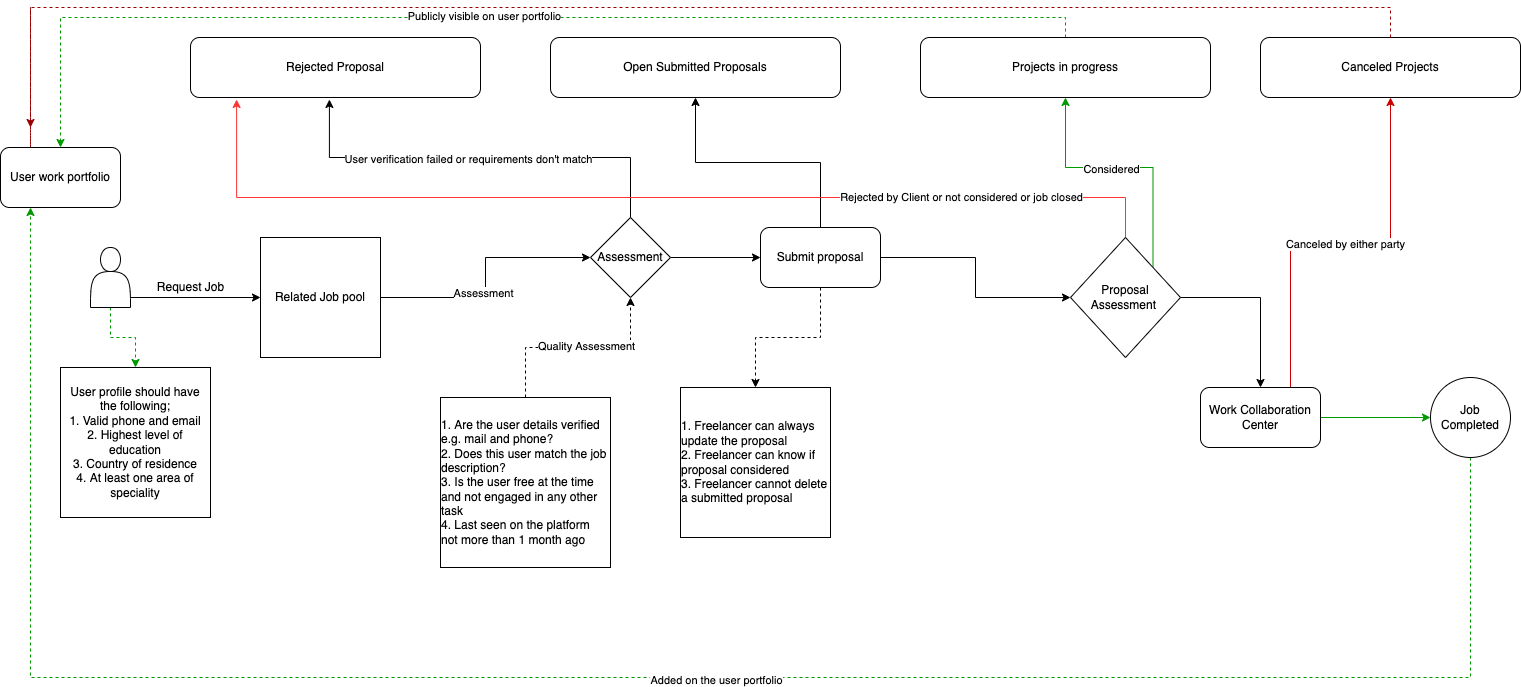

The diagram above was exported from draw.io. Its source (the exported page's mxGraphModel, read from the mxfile embedded in the PNG):
<mxGraphModel dx="906" dy="603" grid="1" gridSize="10" guides="1" tooltips="1" connect="1" arrows="1" fold="1" page="1" pageScale="1" pageWidth="1600" pageHeight="900" math="0" shadow="0">
  <root>
    <mxCell id="0" />
    <mxCell id="1" parent="0" />
    <mxCell id="iyRIoRm5utzHBH0q0P4g-7" style="edgeStyle=orthogonalEdgeStyle;rounded=0;orthogonalLoop=1;jettySize=auto;html=1;exitX=1;exitY=0.5;exitDx=0;exitDy=0;" edge="1" parent="1" target="iyRIoRm5utzHBH0q0P4g-2">
      <mxGeometry relative="1" as="geometry">
        <mxPoint x="190" y="300" as="sourcePoint" />
      </mxGeometry>
    </mxCell>
    <mxCell id="iyRIoRm5utzHBH0q0P4g-6" value="" style="edgeStyle=orthogonalEdgeStyle;rounded=0;orthogonalLoop=1;jettySize=auto;html=1;" edge="1" parent="1" source="iyRIoRm5utzHBH0q0P4g-2" target="iyRIoRm5utzHBH0q0P4g-5">
      <mxGeometry relative="1" as="geometry" />
    </mxCell>
    <mxCell id="iyRIoRm5utzHBH0q0P4g-9" value="Assessment" style="edgeLabel;html=1;align=center;verticalAlign=middle;resizable=0;points=[];" vertex="1" connectable="0" parent="iyRIoRm5utzHBH0q0P4g-6">
      <mxGeometry x="-0.12" y="3" relative="1" as="geometry">
        <mxPoint as="offset" />
      </mxGeometry>
    </mxCell>
    <mxCell id="iyRIoRm5utzHBH0q0P4g-2" value="Related Job pool" style="whiteSpace=wrap;html=1;aspect=fixed;" vertex="1" parent="1">
      <mxGeometry x="320" y="240" width="120" height="120" as="geometry" />
    </mxCell>
    <mxCell id="iyRIoRm5utzHBH0q0P4g-17" style="edgeStyle=orthogonalEdgeStyle;rounded=0;orthogonalLoop=1;jettySize=auto;html=1;exitX=0.5;exitY=0;exitDx=0;exitDy=0;entryX=0.479;entryY=1.033;entryDx=0;entryDy=0;entryPerimeter=0;" edge="1" parent="1" source="iyRIoRm5utzHBH0q0P4g-5" target="iyRIoRm5utzHBH0q0P4g-13">
      <mxGeometry relative="1" as="geometry" />
    </mxCell>
    <mxCell id="iyRIoRm5utzHBH0q0P4g-18" value="User verification failed or requirements don't match" style="edgeLabel;html=1;align=center;verticalAlign=middle;resizable=0;points=[];" vertex="1" connectable="0" parent="iyRIoRm5utzHBH0q0P4g-17">
      <mxGeometry x="0.0641" y="1" relative="1" as="geometry">
        <mxPoint as="offset" />
      </mxGeometry>
    </mxCell>
    <mxCell id="iyRIoRm5utzHBH0q0P4g-20" style="edgeStyle=orthogonalEdgeStyle;rounded=0;orthogonalLoop=1;jettySize=auto;html=1;exitX=1;exitY=0.5;exitDx=0;exitDy=0;entryX=0;entryY=0.5;entryDx=0;entryDy=0;" edge="1" parent="1" source="iyRIoRm5utzHBH0q0P4g-5" target="iyRIoRm5utzHBH0q0P4g-19">
      <mxGeometry relative="1" as="geometry" />
    </mxCell>
    <mxCell id="iyRIoRm5utzHBH0q0P4g-5" value="Assessment" style="rhombus;whiteSpace=wrap;html=1;" vertex="1" parent="1">
      <mxGeometry x="650" y="220" width="80" height="80" as="geometry" />
    </mxCell>
    <mxCell id="iyRIoRm5utzHBH0q0P4g-8" value="Request Job" style="text;html=1;align=center;verticalAlign=middle;resizable=0;points=[];autosize=1;strokeColor=none;fillColor=none;" vertex="1" parent="1">
      <mxGeometry x="210" y="280" width="80" height="20" as="geometry" />
    </mxCell>
    <mxCell id="iyRIoRm5utzHBH0q0P4g-11" style="rounded=0;orthogonalLoop=1;jettySize=auto;html=1;exitX=0.5;exitY=0;exitDx=0;exitDy=0;entryX=0.5;entryY=1;entryDx=0;entryDy=0;dashed=1;edgeStyle=orthogonalEdgeStyle;" edge="1" parent="1" source="iyRIoRm5utzHBH0q0P4g-10" target="iyRIoRm5utzHBH0q0P4g-5">
      <mxGeometry relative="1" as="geometry" />
    </mxCell>
    <mxCell id="iyRIoRm5utzHBH0q0P4g-12" value="Quality Assessment" style="edgeLabel;html=1;align=center;verticalAlign=middle;resizable=0;points=[];" vertex="1" connectable="0" parent="iyRIoRm5utzHBH0q0P4g-11">
      <mxGeometry x="0.0703" y="2" relative="1" as="geometry">
        <mxPoint as="offset" />
      </mxGeometry>
    </mxCell>
    <mxCell id="iyRIoRm5utzHBH0q0P4g-10" value="&lt;div style=&quot;text-align: left;&quot;&gt;&lt;span style=&quot;background-color: initial;&quot;&gt;1. Are the user details verified e.g. mail and phone?&lt;/span&gt;&lt;/div&gt;&lt;div style=&quot;text-align: left;&quot;&gt;&lt;span style=&quot;background-color: initial;&quot;&gt;2. Does this user match the job description?&lt;/span&gt;&lt;/div&gt;&lt;div style=&quot;text-align: left;&quot;&gt;&lt;span style=&quot;background-color: initial;&quot;&gt;3. Is the user free at the time and not engaged in any other task&lt;/span&gt;&lt;/div&gt;&lt;div style=&quot;text-align: left;&quot;&gt;&lt;span style=&quot;background-color: initial;&quot;&gt;4. Last seen on the platform not more than 1 month ago&lt;/span&gt;&lt;/div&gt;" style="whiteSpace=wrap;html=1;aspect=fixed;" vertex="1" parent="1">
      <mxGeometry x="500" y="400" width="170" height="170" as="geometry" />
    </mxCell>
    <mxCell id="iyRIoRm5utzHBH0q0P4g-13" value="Rejected Proposal" style="rounded=1;whiteSpace=wrap;html=1;" vertex="1" parent="1">
      <mxGeometry x="250" y="40" width="290" height="60" as="geometry" />
    </mxCell>
    <mxCell id="iyRIoRm5utzHBH0q0P4g-14" value="Open Submitted Proposals" style="rounded=1;whiteSpace=wrap;html=1;" vertex="1" parent="1">
      <mxGeometry x="610" y="40" width="290" height="60" as="geometry" />
    </mxCell>
    <mxCell id="iyRIoRm5utzHBH0q0P4g-43" style="edgeStyle=orthogonalEdgeStyle;rounded=0;orthogonalLoop=1;jettySize=auto;html=1;exitX=0.5;exitY=0;exitDx=0;exitDy=0;entryX=0.5;entryY=0;entryDx=0;entryDy=0;dashed=1;strokeColor=#009900;" edge="1" parent="1" source="iyRIoRm5utzHBH0q0P4g-15" target="iyRIoRm5utzHBH0q0P4g-40">
      <mxGeometry relative="1" as="geometry" />
    </mxCell>
    <mxCell id="iyRIoRm5utzHBH0q0P4g-44" value="Publicly visible on user portfolio" style="edgeLabel;html=1;align=center;verticalAlign=middle;resizable=0;points=[];" vertex="1" connectable="0" parent="iyRIoRm5utzHBH0q0P4g-43">
      <mxGeometry x="0.0428" y="-2" relative="1" as="geometry">
        <mxPoint as="offset" />
      </mxGeometry>
    </mxCell>
    <mxCell id="iyRIoRm5utzHBH0q0P4g-15" value="Projects in progress" style="rounded=1;whiteSpace=wrap;html=1;" vertex="1" parent="1">
      <mxGeometry x="980" y="40" width="290" height="60" as="geometry" />
    </mxCell>
    <mxCell id="iyRIoRm5utzHBH0q0P4g-45" style="edgeStyle=orthogonalEdgeStyle;rounded=0;orthogonalLoop=1;jettySize=auto;html=1;exitX=0.5;exitY=0;exitDx=0;exitDy=0;dashed=1;strokeColor=#990000;startArrow=none;" edge="1" parent="1" source="iyRIoRm5utzHBH0q0P4g-40">
      <mxGeometry relative="1" as="geometry">
        <mxPoint x="90" y="130" as="targetPoint" />
        <Array as="points">
          <mxPoint x="90" y="10" />
          <mxPoint x="90" y="140" />
        </Array>
      </mxGeometry>
    </mxCell>
    <mxCell id="iyRIoRm5utzHBH0q0P4g-16" value="Canceled Projects" style="rounded=1;whiteSpace=wrap;html=1;" vertex="1" parent="1">
      <mxGeometry x="1320" y="40" width="260" height="60" as="geometry" />
    </mxCell>
    <mxCell id="iyRIoRm5utzHBH0q0P4g-21" style="edgeStyle=orthogonalEdgeStyle;rounded=0;orthogonalLoop=1;jettySize=auto;html=1;exitX=0.5;exitY=0;exitDx=0;exitDy=0;entryX=0.5;entryY=1;entryDx=0;entryDy=0;" edge="1" parent="1" source="iyRIoRm5utzHBH0q0P4g-19" target="iyRIoRm5utzHBH0q0P4g-14">
      <mxGeometry relative="1" as="geometry" />
    </mxCell>
    <mxCell id="iyRIoRm5utzHBH0q0P4g-23" style="edgeStyle=orthogonalEdgeStyle;rounded=0;orthogonalLoop=1;jettySize=auto;html=1;exitX=0.5;exitY=1;exitDx=0;exitDy=0;entryX=0.5;entryY=0;entryDx=0;entryDy=0;dashed=1;" edge="1" parent="1" source="iyRIoRm5utzHBH0q0P4g-19" target="iyRIoRm5utzHBH0q0P4g-22">
      <mxGeometry relative="1" as="geometry" />
    </mxCell>
    <mxCell id="iyRIoRm5utzHBH0q0P4g-25" style="edgeStyle=orthogonalEdgeStyle;rounded=0;orthogonalLoop=1;jettySize=auto;html=1;exitX=1;exitY=0.5;exitDx=0;exitDy=0;entryX=0;entryY=0.5;entryDx=0;entryDy=0;" edge="1" parent="1" source="iyRIoRm5utzHBH0q0P4g-19" target="iyRIoRm5utzHBH0q0P4g-24">
      <mxGeometry relative="1" as="geometry" />
    </mxCell>
    <mxCell id="iyRIoRm5utzHBH0q0P4g-19" value="Submit proposal" style="rounded=1;whiteSpace=wrap;html=1;" vertex="1" parent="1">
      <mxGeometry x="820" y="230" width="120" height="60" as="geometry" />
    </mxCell>
    <mxCell id="iyRIoRm5utzHBH0q0P4g-22" value="&lt;div style=&quot;text-align: left;&quot;&gt;&lt;span style=&quot;background-color: initial;&quot;&gt;1. Freelancer can always update the proposal&lt;/span&gt;&lt;/div&gt;&lt;div style=&quot;text-align: left;&quot;&gt;&lt;span style=&quot;background-color: initial;&quot;&gt;2. Freelancer can know if proposal considered&lt;/span&gt;&lt;/div&gt;&lt;div style=&quot;text-align: left;&quot;&gt;&lt;span style=&quot;background-color: initial;&quot;&gt;3. Freelancer cannot delete a submitted proposal&lt;/span&gt;&lt;/div&gt;" style="whiteSpace=wrap;html=1;aspect=fixed;" vertex="1" parent="1">
      <mxGeometry x="740" y="390" width="150" height="150" as="geometry" />
    </mxCell>
    <mxCell id="iyRIoRm5utzHBH0q0P4g-26" style="edgeStyle=orthogonalEdgeStyle;rounded=0;orthogonalLoop=1;jettySize=auto;html=1;exitX=0.5;exitY=0;exitDx=0;exitDy=0;entryX=0.159;entryY=1.033;entryDx=0;entryDy=0;entryPerimeter=0;strokeColor=#FF3333;" edge="1" parent="1" source="iyRIoRm5utzHBH0q0P4g-24" target="iyRIoRm5utzHBH0q0P4g-13">
      <mxGeometry relative="1" as="geometry">
        <Array as="points">
          <mxPoint x="1185" y="200" />
          <mxPoint x="296" y="200" />
        </Array>
      </mxGeometry>
    </mxCell>
    <mxCell id="iyRIoRm5utzHBH0q0P4g-27" value="Rejected by Client or not considered or job closed" style="edgeLabel;html=1;align=center;verticalAlign=middle;resizable=0;points=[];" vertex="1" connectable="0" parent="iyRIoRm5utzHBH0q0P4g-26">
      <mxGeometry x="-0.1937" y="-1" relative="1" as="geometry">
        <mxPoint x="209" as="offset" />
      </mxGeometry>
    </mxCell>
    <mxCell id="iyRIoRm5utzHBH0q0P4g-28" style="edgeStyle=orthogonalEdgeStyle;rounded=0;orthogonalLoop=1;jettySize=auto;html=1;exitX=1;exitY=0;exitDx=0;exitDy=0;entryX=0.5;entryY=1;entryDx=0;entryDy=0;strokeColor=#009900;" edge="1" parent="1" source="iyRIoRm5utzHBH0q0P4g-24" target="iyRIoRm5utzHBH0q0P4g-15">
      <mxGeometry relative="1" as="geometry" />
    </mxCell>
    <mxCell id="iyRIoRm5utzHBH0q0P4g-29" value="Considered" style="edgeLabel;html=1;align=center;verticalAlign=middle;resizable=0;points=[];" vertex="1" connectable="0" parent="iyRIoRm5utzHBH0q0P4g-28">
      <mxGeometry x="-0.0563" y="1" relative="1" as="geometry">
        <mxPoint x="-20" as="offset" />
      </mxGeometry>
    </mxCell>
    <mxCell id="iyRIoRm5utzHBH0q0P4g-31" style="edgeStyle=orthogonalEdgeStyle;rounded=0;orthogonalLoop=1;jettySize=auto;html=1;exitX=1;exitY=0.5;exitDx=0;exitDy=0;entryX=0.5;entryY=0;entryDx=0;entryDy=0;strokeColor=#000000;" edge="1" parent="1" source="iyRIoRm5utzHBH0q0P4g-24" target="iyRIoRm5utzHBH0q0P4g-30">
      <mxGeometry relative="1" as="geometry" />
    </mxCell>
    <mxCell id="iyRIoRm5utzHBH0q0P4g-24" value="Proposal&lt;br&gt;Assessment&amp;nbsp;" style="rhombus;whiteSpace=wrap;html=1;" vertex="1" parent="1">
      <mxGeometry x="1130" y="240" width="110" height="120" as="geometry" />
    </mxCell>
    <mxCell id="iyRIoRm5utzHBH0q0P4g-33" style="edgeStyle=orthogonalEdgeStyle;rounded=0;orthogonalLoop=1;jettySize=auto;html=1;exitX=0.75;exitY=0;exitDx=0;exitDy=0;entryX=0.5;entryY=1;entryDx=0;entryDy=0;strokeColor=#CC0000;" edge="1" parent="1" source="iyRIoRm5utzHBH0q0P4g-30" target="iyRIoRm5utzHBH0q0P4g-16">
      <mxGeometry relative="1" as="geometry" />
    </mxCell>
    <mxCell id="iyRIoRm5utzHBH0q0P4g-34" value="Canceled by either party" style="edgeLabel;html=1;align=center;verticalAlign=middle;resizable=0;points=[];" vertex="1" connectable="0" parent="iyRIoRm5utzHBH0q0P4g-33">
      <mxGeometry x="-0.1105" relative="1" as="geometry">
        <mxPoint x="26" y="1" as="offset" />
      </mxGeometry>
    </mxCell>
    <mxCell id="iyRIoRm5utzHBH0q0P4g-36" style="edgeStyle=orthogonalEdgeStyle;rounded=0;orthogonalLoop=1;jettySize=auto;html=1;exitX=1;exitY=0.5;exitDx=0;exitDy=0;entryX=0;entryY=0.5;entryDx=0;entryDy=0;strokeColor=#009900;" edge="1" parent="1" source="iyRIoRm5utzHBH0q0P4g-30" target="iyRIoRm5utzHBH0q0P4g-35">
      <mxGeometry relative="1" as="geometry" />
    </mxCell>
    <mxCell id="iyRIoRm5utzHBH0q0P4g-30" value="Work Collaboration Center" style="rounded=1;whiteSpace=wrap;html=1;" vertex="1" parent="1">
      <mxGeometry x="1260" y="390" width="120" height="60" as="geometry" />
    </mxCell>
    <mxCell id="iyRIoRm5utzHBH0q0P4g-41" style="edgeStyle=orthogonalEdgeStyle;rounded=0;orthogonalLoop=1;jettySize=auto;html=1;exitX=0.5;exitY=1;exitDx=0;exitDy=0;entryX=0.25;entryY=1;entryDx=0;entryDy=0;dashed=1;strokeColor=#009900;" edge="1" parent="1" source="iyRIoRm5utzHBH0q0P4g-35" target="iyRIoRm5utzHBH0q0P4g-40">
      <mxGeometry relative="1" as="geometry">
        <Array as="points">
          <mxPoint x="1530" y="680" />
          <mxPoint x="90" y="680" />
        </Array>
      </mxGeometry>
    </mxCell>
    <mxCell id="iyRIoRm5utzHBH0q0P4g-42" value="Added on the user portfolio" style="edgeLabel;html=1;align=center;verticalAlign=middle;resizable=0;points=[];" vertex="1" connectable="0" parent="iyRIoRm5utzHBH0q0P4g-41">
      <mxGeometry x="-0.0841" y="2" relative="1" as="geometry">
        <mxPoint as="offset" />
      </mxGeometry>
    </mxCell>
    <mxCell id="iyRIoRm5utzHBH0q0P4g-35" value="Job Completed" style="ellipse;whiteSpace=wrap;html=1;aspect=fixed;" vertex="1" parent="1">
      <mxGeometry x="1490" y="380" width="80" height="80" as="geometry" />
    </mxCell>
    <mxCell id="iyRIoRm5utzHBH0q0P4g-39" style="edgeStyle=orthogonalEdgeStyle;rounded=0;orthogonalLoop=1;jettySize=auto;html=1;exitX=0.5;exitY=1;exitDx=0;exitDy=0;entryX=0.5;entryY=0;entryDx=0;entryDy=0;strokeColor=#009900;dashed=1;" edge="1" parent="1" source="iyRIoRm5utzHBH0q0P4g-37" target="iyRIoRm5utzHBH0q0P4g-38">
      <mxGeometry relative="1" as="geometry" />
    </mxCell>
    <mxCell id="iyRIoRm5utzHBH0q0P4g-37" value="" style="shape=actor;whiteSpace=wrap;html=1;" vertex="1" parent="1">
      <mxGeometry x="150" y="250" width="40" height="60" as="geometry" />
    </mxCell>
    <mxCell id="iyRIoRm5utzHBH0q0P4g-38" value="User profile should have the following;&lt;br&gt;1. Valid phone and email&lt;br&gt;2. Highest level of education&lt;br&gt;3. Country of residence&lt;br&gt;4. At least one area of speciality" style="whiteSpace=wrap;html=1;aspect=fixed;" vertex="1" parent="1">
      <mxGeometry x="120" y="370" width="150" height="150" as="geometry" />
    </mxCell>
    <mxCell id="iyRIoRm5utzHBH0q0P4g-40" value="User work portfolio" style="rounded=1;whiteSpace=wrap;html=1;" vertex="1" parent="1">
      <mxGeometry x="60" y="150" width="120" height="60" as="geometry" />
    </mxCell>
    <mxCell id="iyRIoRm5utzHBH0q0P4g-46" value="" style="edgeStyle=orthogonalEdgeStyle;rounded=0;orthogonalLoop=1;jettySize=auto;html=1;exitX=0.5;exitY=0;exitDx=0;exitDy=0;dashed=1;strokeColor=#990000;endArrow=none;" edge="1" parent="1" source="iyRIoRm5utzHBH0q0P4g-16" target="iyRIoRm5utzHBH0q0P4g-40">
      <mxGeometry relative="1" as="geometry">
        <mxPoint x="1450" y="40" as="sourcePoint" />
        <mxPoint x="90" y="130" as="targetPoint" />
        <Array as="points">
          <mxPoint x="1450" y="10" />
          <mxPoint x="90" y="10" />
        </Array>
      </mxGeometry>
    </mxCell>
  </root>
</mxGraphModel>